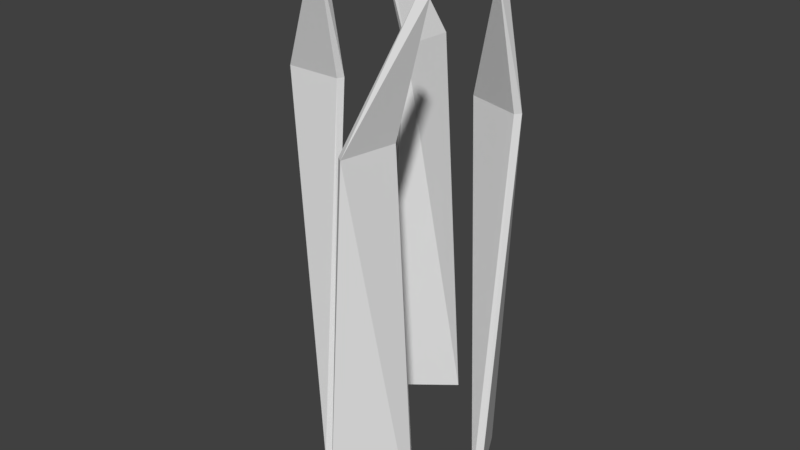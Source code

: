 # Source: Grass0.blend  (saved by Blender 2.79.0; exported with 4.5.12 LTS)
import bpy
from mathutils import Matrix  # noqa: F401  (used for matrix-valued properties, if any)

bpy.ops.wm.read_factory_settings(use_empty=True)
scene = bpy.context.scene
scene.name = 'Scene'

# ---- collections
col_collection_1 = bpy.data.collections.new('Collection 1'); scene.collection.children.link(col_collection_1)

# ---- world
world_world = bpy.data.worlds.new('World'); scene.world = world_world
world_world.color = (0.05088, 0.05088, 0.05088)
world_world.use_sun_shadow = False
world_world.sun_shadow_jitter_overblur = 0.0
world_world.cycles.sampling_method = 'MANUAL'

# ---- meshes
me_cube_001 = bpy.data.meshes.new('Cube.001')
me_cube_001.from_pydata([(0.002684, -0.1171, 0.1231), (0.0562, -0.111, -0.1126), (-0.002144, -0.1171, 0.1151), (0.04788, -0.111, -0.1084), (0.08389, -0.1171, 0.07404), (0.08818, 0.4896, 0.06192), (0.07906, -0.1171, 0.06605), (0.07522, 0.4896, 0.06243), (0.03792, 0.3402, 0.129), (0.03107, 0.3402, 0.1242), (0.04382, 0.3402, 0.06014), (0.05067, 0.3402, 0.06497), (0.09088, -0.111, -0.02383), (0.1026, 0.4956, -0.01866), (0.0992, -0.111, -0.02807), (0.1031, 0.4956, -0.03162), (0.03941, 0.3463, -0.0737), (0.04472, 0.3463, -0.08018), (0.1077, 0.3463, -0.06277), (0.1024, 0.3463, -0.05629), (-0.1175, -0.08316, 0.0009244), (-0.01473, -0.07709, -0.1361), (-0.1106, -0.08316, -0.005418), (-0.02055, -0.07709, -0.1434), (-0.05301, -0.08316, 0.07054), (-0.04028, 0.5235, 0.07231), (-0.04617, -0.08316, 0.0642), (-0.0434, 0.5235, 0.05972), (-0.1161, 0.3742, 0.03663), (-0.1128, 0.3742, 0.02894), (-0.0475, 0.3742, 0.0285), (-0.05084, 0.3742, 0.03618), (-0.09471, -0.07709, -0.08424), (-0.0974, 0.5296, -0.07166), (-0.08888, -0.07709, -0.07694), (-0.08461, 0.5296, -0.07385), (-0.05626, 0.3802, -0.1447), (-0.04884, 0.3802, -0.1408), (-0.05318, 0.3802, -0.07565), (-0.0606, 0.3802, -0.07955)], [], [(9, 7, 10), (8, 5, 7, 9), (10, 7, 5, 11), (17, 15, 18), (2, 6, 4, 0), (8, 11, 5), (4, 11, 8, 0), (6, 10, 11, 4), (2, 9, 10, 6), (0, 8, 9, 2), (16, 13, 15, 17), (18, 15, 13, 19), (1, 14, 12, 3), (16, 19, 13), (12, 19, 16, 3), (14, 18, 19, 12), (1, 17, 18, 14), (3, 16, 17, 1), (29, 27, 30), (28, 25, 27, 29), (30, 27, 25, 31), (37, 35, 38), (22, 26, 24, 20), (28, 31, 25), (24, 31, 28, 20), (26, 30, 31, 24), (22, 29, 30, 26), (20, 28, 29, 22), (36, 33, 35, 37), (38, 35, 33, 39), (21, 34, 32, 23), (36, 39, 33), (32, 39, 36, 23), (34, 38, 39, 32), (21, 37, 38, 34), (23, 36, 37, 21)])
me_cube_001.use_remesh_preserve_volume = False
me_cube_001.use_remesh_preserve_attributes = False
me_cube_001.use_mirror_vertex_groups = False
me_cube_001.update()

# ---- objects
ob_grass = bpy.data.objects.new('Grass', me_cube_001)

# ---- transforms, parenting, visibility, modifiers, constraints
ob_grass.location = (0.0, 0.0, 0.0)
ob_grass.rotation_euler = (1.571, -0.0, 0.0)
ob_grass.lineart.crease_threshold = 0.0

# ---- collection membership
col_collection_1.objects.link(ob_grass)

# ---- scene / render settings (as saved in the file)
scene.frame_start = 1; scene.frame_end = 250; scene.frame_set(1)
scene.render.engine = 'BLENDER_EEVEE_NEXT'
scene.render.resolution_percentage = 50
scene.render.dither_intensity = 0.0
scene.cycles.use_denoising = False
scene.cycles.samples = 128
scene.cycles.sampling_pattern = 'TABULATED_SOBOL'
scene.cycles.use_adaptive_sampling = False
scene.cycles.use_light_tree = False
scene.cycles.blur_glossy = 0.0
scene.cycles.sample_clamp_indirect = 0.0
scene.view_settings.view_transform = 'Standard'
bpy.context.view_layer.update()

# ---- added for rendering (the .blend has no active camera and no usable light): camera, sun
cam_auto = bpy.data.cameras.new('AutoCamera')
cam_auto.lens = 50.0
cam_auto.sensor_width = 36.0
cam_auto.clip_end = 1000.0
ob_auto_camera = bpy.data.objects.new('AutoCamera', cam_auto)
scene.collection.objects.link(ob_auto_camera)
ob_auto_camera.location = (0.677376, -0.810891, 0.752056)
ob_auto_camera.rotation_euler = (1.09748, -7.21219e-08, 0.694738)
scene.camera = ob_auto_camera
light_auto_sun = bpy.data.lights.new('AutoSun', 'SUN')
light_auto_sun.energy = 3.0
light_auto_sun.angle = 0.0523599
ob_auto_sun = bpy.data.objects.new('AutoSun', light_auto_sun)
scene.collection.objects.link(ob_auto_sun)
ob_auto_sun.rotation_euler = (0.872665, 0.174533, 0.523599)
bpy.context.view_layer.update()
